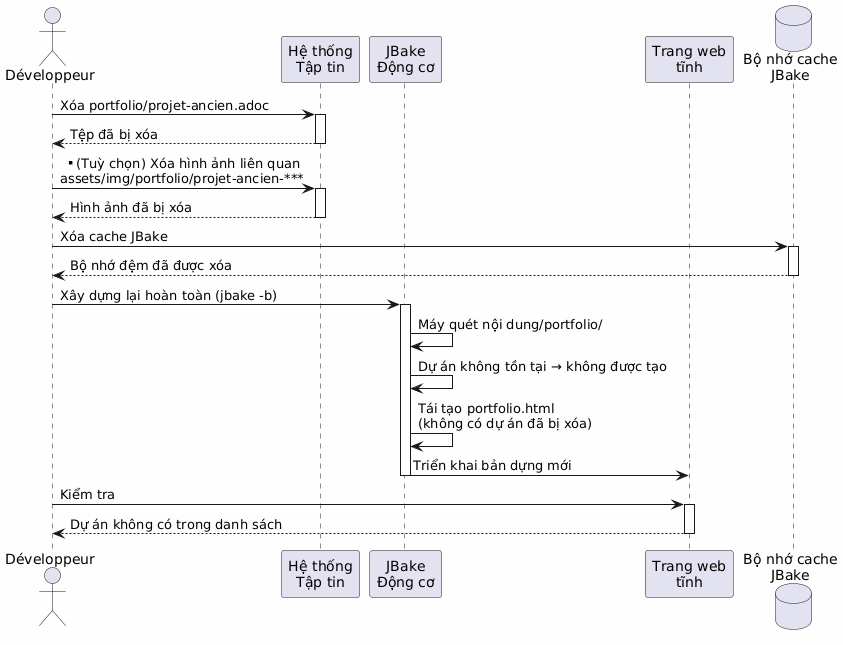

The diagram above was rendered by PlantUML. Its source (embedded in the PNG):
@startuml
skinparam backgroundColor #FEFEFE
actor Développeur as dev
participant "Hệ thống\nTập tin" as fs
participant "JBake\nĐộng cơ" as jbake
participant "Trang web\ntĩnh" as site
database "Bộ nhớ cache\nJBake" as cache

dev -> fs : Xóa portfolio/projet-ancien.adoc
activate fs
fs --> dev : Tệp đã bị xóa
deactivate fs

dev -> fs : **(Tuỳ chọn) Xóa hình ảnh liên quan\nassets/img/portfolio/projet-ancien-***
activate fs
fs --> dev : Hình ảnh đã bị xóa
deactivate fs

dev -> cache : Xóa cache JBake
activate cache
cache --> dev : Bộ nhớ đệm đã được xóa
deactivate cache

dev -> jbake : Xây dựng lại hoàn toàn (jbake -b)
activate jbake
jbake -> jbake : Máy quét nội dung/portfolio/
jbake -> jbake : Dự án không tồn tại → không được tạo
jbake -> jbake : Tái tạo portfolio.html\n(không có dự án đã bị xóa)
jbake -> site : Triển khai bản dựng mới
deactivate jbake

dev -> site : Kiểm tra
activate site
site --> dev : Dự án không có trong danh sách
deactivate site
@enduml